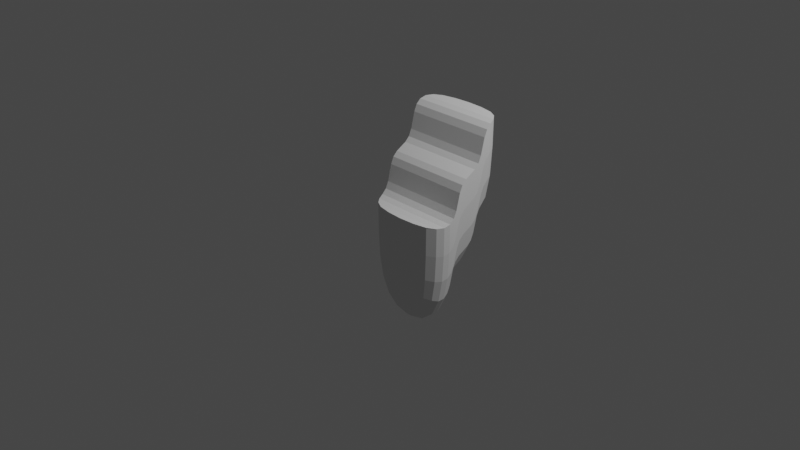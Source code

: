 # Source: utilities.blend  (saved by Blender 3.2.14; exported with 4.5.12 LTS)
import bpy
from mathutils import Matrix  # noqa: F401  (used for matrix-valued properties, if any)

bpy.ops.wm.read_factory_settings(use_empty=True)
scene = bpy.context.scene
scene.name = 'Scene'

# ---- collections
col_collection = bpy.data.collections.new('Collection'); scene.collection.children.link(col_collection)

# ---- materials (node trees are filled in below, after node groups)
mat_material = bpy.data.materials.new('Material')
mat_material.alpha_threshold = 0.0
mat_material.use_transparent_shadow = False
mat_material.line_color = (0.0, 0.0, 0.0, 1.0)

# ---- node groups
ng_nodegroup = bpy.data.node_groups.new('NodeGroup', 'GeometryNodeTree')
_s = ng_nodegroup.interface.new_socket(name='Geometry', in_out='OUTPUT', socket_type='NodeSocketGeometry')
_s = ng_nodegroup.interface.new_socket(name='Width', in_out='INPUT', socket_type='NodeSocketFloat')
_s.subtype = 'DISTANCE'
_s.default_value = 1.0
_s.min_value = 0.0
_s = ng_nodegroup.interface.new_socket(name='Depth', in_out='INPUT', socket_type='NodeSocketFloat')
_s.default_value = 0.5
_s.min_value = -1e+04
_s.max_value = 1e+04
_s = ng_nodegroup.interface.new_socket(name='Count', in_out='INPUT', socket_type='NodeSocketInt')
_s.default_value = 5
_s.min_value = 1
_s.max_value = 100000
_s = ng_nodegroup.interface.new_socket(name='Height', in_out='INPUT', socket_type='NodeSocketFloat')
_s.min_value = -1e+04
_s.max_value = 1e+04
ng_nodegroup.is_modifier = True
_N = ng_nodegroup.nodes; _L = ng_nodegroup.links
n0 = _N.new('GeometryNodeStoreNamedAttribute'); n0.name = 'Store Named Attribute.001'; n0.location = (1141, -355)
n0.data_type = 'FLOAT_VECTOR'
n0.domain = 'CORNER'
n0.inputs[2].default_value = 'uv_map'
n1 = _N.new('GeometryNodeStoreNamedAttribute'); n1.name = 'Store Named Attribute'; n1.location = (1074, 163)
n1.data_type = 'FLOAT_VECTOR'
n1.domain = 'CORNER'
n1.inputs[2].default_value = 'uv_map'
n2 = _N.new('NodeReroute'); n2.name = 'Reroute'; n2.location = (-66, -118)
n2.width = 16
n2.socket_idname = 'NodeSocketFloatDistance'
n3 = _N.new('GeometryNodeInstanceOnPoints'); n3.name = 'Instance on Points'; n3.location = (1860, 392)
n4 = _N.new('GeometryNodeResampleCurve'); n4.name = 'Resample Curve'; n4.location = (1107, 359)
n4.keep_last_segment = False
n5 = _N.new('GeometryNodeMeshGrid'); n5.name = 'Grid'; n5.location = (1049, 163)
n5.inputs[2].default_value = 2
n5.inputs[3].default_value = 2
n6 = _N.new('GeometryNodeTransform'); n6.name = 'Transform.001'; n6.location = (1455, 286)
n7 = _N.new('GeometryNodeCurvePrimitiveLine'); n7.name = 'Curve Line.001'; n7.location = (547, -60)
n7.label = 'Vert Line'
n8 = _N.new('ShaderNodeCombineXYZ'); n8.name = 'Combine XYZ.004'; n8.location = (-167, 581)
n9 = _N.new('ShaderNodeMath'); n9.name = 'Math'; n9.location = (-944, -351)
n9.label = 'Calc Stair Height'
n9.operation = 'DIVIDE'
n10 = _N.new('GeometryNodeTransform'); n10.name = 'Transform'; n10.location = (1409, -270)
n10.inputs[2].default_value = (1.571, 0.0, 0.0)
n11 = _N.new('ShaderNodeMath'); n11.name = 'Math.006'; n11.location = (-663, -112)
n11.label = 'Calc Top Stop'
n11.operation = 'MULTIPLY'
n12 = _N.new('ShaderNodeMath'); n12.name = 'Math.007'; n12.location = (-1196, -53)
n12.label = 'Count - 2'
n12.operation = 'SUBTRACT'
n12.inputs[1].default_value = 2.0
n13 = _N.new('ShaderNodeMath'); n13.name = 'Math.002'; n13.location = (-1125, 293)
n13.label = 'Calc Stair Depth'
n13.operation = 'DIVIDE'
n14 = _N.new('NodeGroupInput'); n14.name = 'Group Input'; n14.location = (-2265, 0)
n15 = _N.new('GeometryNodeResampleCurve'); n15.name = 'Resample Curve.001'; n15.location = (1094, -122)
n15.keep_last_segment = False
n16 = _N.new('ShaderNodeCombineXYZ'); n16.name = 'Combine XYZ.002'; n16.location = (630, -581)
n17 = _N.new('GeometryNodeCurvePrimitiveLine'); n17.name = 'Curve Line'; n17.location = (177, 482)
n17.label = 'Horiz Line'
n18 = _N.new('ShaderNodeCombineXYZ'); n18.name = 'Combine XYZ.005'; n18.location = (-165, 420)
n19 = _N.new('ShaderNodeMath'); n19.name = 'Math.005'; n19.location = (-678, 537)
n19.label = 'Count - 1'
n19.operation = 'MULTIPLY'
n20 = _N.new('GeometryNodeMeshGrid'); n20.name = 'Grid.001'; n20.location = (1116, -355)
n20.inputs[2].default_value = 2
n20.inputs[3].default_value = 2
n21 = _N.new('ShaderNodeCombineXYZ'); n21.name = 'Combine XYZ.006'; n21.location = (226, -114)
n22 = _N.new('ShaderNodeCombineXYZ'); n22.name = 'Combine XYZ.003'; n22.location = (263, -282)
n23 = _N.new('ShaderNodeMath'); n23.name = 'Math.010'; n23.location = (40, -369)
n23.hide = True
n24 = _N.new('ShaderNodeMath'); n24.name = 'Math.001'; n24.location = (-1310, -282)
n24.label = 'Count - 1'
n24.operation = 'SUBTRACT'
n24.inputs[1].default_value = 1.0
n25 = _N.new('ShaderNodeMath'); n25.name = 'Math.008'; n25.location = (-482, -222)
n25.label = 'Calc Top Back'
n25.operation = 'MULTIPLY'
n26 = _N.new('NodeReroute'); n26.name = 'Reroute.001'; n26.location = (-1354, -118)
n26.width = 16
n26.socket_idname = 'NodeSocketInt'
n27 = _N.new('NodeReroute'); n27.name = 'Reroute.002'; n27.location = (-1587, -216)
n27.width = 16
n27.socket_idname = 'NodeSocketFloat'
n28 = _N.new('ShaderNodeMath'); n28.name = 'Math.009'; n28.location = (-375, 349)
n28.hide = True
n29 = _N.new('NodeReroute'); n29.name = 'Reroute.003'; n29.location = (-109, -374)
n29.width = 16
n29.socket_idname = 'NodeSocketFloat'
n30 = _N.new('ShaderNodeMath'); n30.name = 'Math.003'; n30.location = (-681, 347)
n30.label = 'Half Stair Depth'
n30.hide = True
n30.operation = 'MULTIPLY'
n31 = _N.new('ShaderNodeMath'); n31.name = 'Math.004'; n31.location = (-418, -531)
n31.label = 'Half Stair Height'
n31.hide = True
n31.operation = 'MULTIPLY'
n32 = _N.new('GeometryNodeJoinGeometry'); n32.name = 'Join Geometry'; n32.location = (2421, 228)
n33 = _N.new('GeometryNodeMergeByDistance'); n33.name = 'Merge by Distance'; n33.location = (2672, 322)
n34 = _N.new('NodeGroupOutput'); n34.name = 'Group Output'; n34.location = (2948, 351)
n35 = _N.new('GeometryNodeInstanceOnPoints'); n35.name = 'Instance on Points.001'; n35.location = (1807, -109)
n36 = _N.new('GeometryNodeRealizeInstances'); n36.name = 'Realize Instances'; n36.location = (2094, 43)
n37 = _N.new('GeometryNodeRealizeInstances'); n37.name = 'Realize Instances.001'; n37.location = (2132, 288)
_L.new(n14.outputs[0], n2.inputs[0])
_L.new(n14.outputs[1], n13.inputs[0])
_L.new(n14.outputs[2], n26.inputs[0])
_L.new(n14.outputs[3], n27.inputs[0])
_L.new(n17.outputs[0], n4.inputs[0])
_L.new(n4.outputs[0], n3.inputs[0])
_L.new(n37.outputs[0], n32.inputs[0])
_L.new(n7.outputs[0], n15.inputs[0])
_L.new(n15.outputs[0], n35.inputs[0])
_L.new(n0.outputs[0], n10.inputs[0])
_L.new(n10.outputs[0], n35.inputs[2])
_L.new(n26.outputs[0], n4.inputs[2])
_L.new(n2.outputs[0], n20.inputs[0])
_L.new(n2.outputs[0], n5.inputs[0])
_L.new(n9.outputs[0], n20.inputs[1])
_L.new(n26.outputs[0], n24.inputs[0])
_L.new(n13.outputs[0], n5.inputs[1])
_L.new(n1.outputs[0], n6.inputs[0])
_L.new(n6.outputs[0], n3.inputs[2])
_L.new(n13.outputs[0], n30.inputs[0])
_L.new(n9.outputs[0], n31.inputs[0])
_L.new(n26.outputs[0], n13.inputs[1])
_L.new(n24.outputs[0], n15.inputs[2])
_L.new(n8.outputs[0], n17.inputs[0])
_L.new(n18.outputs[0], n17.inputs[1])
_L.new(n27.outputs[0], n18.inputs[2])
_L.new(n13.outputs[0], n19.inputs[0])
_L.new(n24.outputs[0], n19.inputs[1])
_L.new(n24.outputs[0], n9.inputs[1])
_L.new(n27.outputs[0], n9.inputs[0])
_L.new(n9.outputs[0], n11.inputs[1])
_L.new(n26.outputs[0], n12.inputs[0])
_L.new(n12.outputs[0], n11.inputs[0])
_L.new(n25.outputs[0], n22.inputs[1])
_L.new(n22.outputs[0], n7.inputs[1])
_L.new(n23.outputs[0], n22.inputs[2])
_L.new(n31.outputs[0], n16.inputs[2])
_L.new(n13.outputs[0], n16.inputs[1])
_L.new(n21.outputs[0], n7.inputs[0])
_L.new(n13.outputs[0], n21.inputs[1])
_L.new(n30.outputs[0], n8.inputs[1])
_L.new(n30.outputs[0], n28.inputs[1])
_L.new(n28.outputs[0], n18.inputs[1])
_L.new(n29.outputs[0], n21.inputs[2])
_L.new(n11.outputs[0], n23.inputs[0])
_L.new(n29.outputs[0], n23.inputs[1])
_L.new(n24.outputs[0], n25.inputs[0])
_L.new(n13.outputs[0], n25.inputs[1])
_L.new(n19.outputs[0], n28.inputs[0])
_L.new(n31.outputs[0], n29.inputs[0])
_L.new(n32.outputs[0], n33.inputs[0])
_L.new(n33.outputs[0], n34.inputs[0])
_L.new(n35.outputs[0], n36.inputs[0])
_L.new(n36.outputs[0], n32.inputs[0])
_L.new(n3.outputs[0], n37.inputs[0])
_L.new(n5.outputs[0], n1.inputs[0])
_L.new(n5.outputs[1], n1.inputs[3])
_L.new(n20.outputs[0], n0.inputs[0])
_L.new(n20.outputs[1], n0.inputs[3])
n34.is_active_output = True
ng_procedural_stairs = bpy.data.node_groups.new('Procedural_Stairs', 'GeometryNodeTree')
_s = ng_procedural_stairs.interface.new_socket(name='Geometry', in_out='OUTPUT', socket_type='NodeSocketGeometry')
_s = ng_procedural_stairs.interface.new_socket(name='Count', in_out='INPUT', socket_type='NodeSocketInt')
_s.default_value = 2
_s = ng_procedural_stairs.interface.new_socket(name='Width', in_out='INPUT', socket_type='NodeSocketFloat')
_s.default_value = 1.0
_s.min_value = 0.0
_s = ng_procedural_stairs.interface.new_socket(name='Depth', in_out='INPUT', socket_type='NodeSocketFloat')
_s.default_value = 1.0
_s.min_value = 0.0
_s = ng_procedural_stairs.interface.new_socket(name='Height', in_out='INPUT', socket_type='NodeSocketFloat')
_s.default_value = 1.0
_s.min_value = 0.0
ng_procedural_stairs.is_modifier = True
_N = ng_procedural_stairs.nodes; _L = ng_procedural_stairs.links
n0 = _N.new('FunctionNodeInputVector'); n0.name = 'Vector'; n0.location = (-1580, -381)
n0.vector = (0.0, 0.0, -1.3)
n0.outputs[0].default_value = (0.0, 0.0, 0.0)
n1 = _N.new('GeometryNodeGroup'); n1.name = 'Group'; n1.location = (-1814, -225)
n1.node_tree = ng_nodegroup
n2 = _N.new('GeometryNodeJoinGeometry'); n2.name = 'Join Geometry'; n2.location = (-654, -77)
n3 = _N.new('NodeGroupOutput'); n3.name = 'Group Output'; n3.location = (-305, -163)
n4 = _N.new('GeometryNodeExtrudeMesh'); n4.name = 'Extrude Mesh'; n4.location = (-1370, -272)
n4.inputs[4].default_value = False
n5 = _N.new('GeometryNodeFlipFaces'); n5.name = 'Flip Faces.002'; n5.location = (-839, -195)
n6 = _N.new('NodeGroupInput'); n6.name = 'Group Input'; n6.location = (-2745, -182)
_L.new(n6.outputs[1], n1.inputs[0])
_L.new(n6.outputs[2], n1.inputs[1])
_L.new(n6.outputs[0], n1.inputs[2])
_L.new(n6.outputs[3], n1.inputs[3])
_L.new(n1.outputs[0], n4.inputs[0])
_L.new(n0.outputs[0], n4.inputs[2])
_L.new(n2.outputs[0], n3.inputs[0])
_L.new(n5.outputs[0], n2.inputs[0])
_L.new(n1.outputs[0], n2.inputs[0])
_L.new(n4.outputs[0], n5.inputs[0])
n3.is_active_output = True

# ---- material node trees
mat_material.use_nodes = True; mat_material.node_tree.nodes.clear()
_N = mat_material.node_tree.nodes; _L = mat_material.node_tree.links
n0 = _N.new('ShaderNodeOutputMaterial'); n0.name = 'Material Output'; n0.location = (300, 300)
n1 = _N.new('ShaderNodeBsdfPrincipled'); n1.name = 'Principled BSDF'; n1.location = (10, 300)
n1.distribution = 'GGX'
n1.subsurface_method = 'RANDOM_WALK_SKIN'
n1.inputs[2].default_value = 0.4
n1.inputs[3].default_value = 1.45
n1.inputs[27].default_value = (0.0, 0.0, 0.0, 1.0)
n1.inputs[28].default_value = 1.0
_L.new(n1.outputs[0], n0.inputs[0])
n0.is_active_output = True

# ---- world
world_world = bpy.data.worlds.new('World'); scene.world = world_world
world_world.use_nodes = True; world_world.node_tree.nodes.clear()
_N = world_world.node_tree.nodes; _L = world_world.node_tree.links
n0 = _N.new('ShaderNodeOutputWorld'); n0.name = 'World Output'; n0.location = (300, 300)
n1 = _N.new('ShaderNodeBackground'); n1.name = 'Background'; n1.location = (10, 300)
n1.inputs[0].default_value = (0.05088, 0.05088, 0.05088, 1.0)
_L.new(n1.outputs[0], n0.inputs[0])
n0.is_active_output = True
world_world.color = (0.05088, 0.05088, 0.05088)
world_world.use_sun_shadow = False
world_world.sun_shadow_jitter_overblur = 0.0

# ---- cameras
cam_camera = bpy.data.cameras.new('Camera')
cam_camera.clip_end = 100.0
cam_camera.ortho_scale = 7.314

# ---- lights
light_light = bpy.data.lights.new('Light', 'POINT')
light_light.transmission_factor = 0.0
light_light.energy = 1000.0
light_light.shadow_soft_size = 0.1
light_light.shadow_maximum_resolution = 0.006
light_light.use_absolute_resolution = True

# ---- meshes
me_cube = bpy.data.meshes.new('Cube')
me_cube.from_pydata([(1.0, 1.0, 1.0), (1.0, 1.0, -1.0), (1.0, -1.0, 1.0), (1.0, -1.0, -1.0), (-1.0, 1.0, 1.0), (-1.0, 1.0, -1.0), (-1.0, -1.0, 1.0), (-1.0, -1.0, -1.0)], [], [(0, 4, 6, 2), (3, 2, 6, 7), (7, 6, 4, 5), (5, 1, 3, 7), (1, 0, 2, 3), (5, 4, 0, 1)])
_uv = me_cube.uv_layers.new(name='UVMap')
_uv.uv.foreach_set('vector', [0.625, 0.5, 0.875, 0.5, 0.875, 0.75, 0.625, 0.75, 0.375, 0.75, 0.625, 0.75, 0.625, 1.0, 0.375, 1.0, 0.375, 0.0, 0.625, 0.0, 0.625, 0.25, 0.375, 0.25, 0.125, 0.5, 0.375, 0.5, 0.375, 0.75, 0.125, 0.75, 0.375, 0.5, 0.625, 0.5, 0.625, 0.75, 0.375, 0.75, 0.375, 0.25, 0.625, 0.25, 0.625, 0.5, 0.375, 0.5])
me_cube.materials.append(mat_material)
me_cube.use_mirror_vertex_groups = False
me_cube.update()

# ---- objects
ob_stairs = bpy.data.objects.new('Stairs', me_cube)
ob_light = bpy.data.objects.new('Light', light_light)
ob_camera = bpy.data.objects.new('Camera', cam_camera)

# ---- transforms, parenting, visibility, modifiers, constraints
ob_stairs.location = (0.0, 0.0, 0.0)
ob_stairs.lock_rotations_4d = False
ob_stairs.empty_display_type = 'ARROWS'
ob_stairs.lineart.crease_threshold = 0.0
_m = ob_stairs.modifiers.new('GeometryNodes', 'NODES')
_m.node_group = ng_procedural_stairs
_gi = [s.identifier for s in ng_procedural_stairs.interface.items_tree if s.item_type == 'SOCKET' and s.in_out == 'INPUT']
_m[_gi[0]] = 3  # Count
_m = ob_stairs.modifiers.new('Subdivision', 'SUBSURF')
ob_light.location = (4.076, 1.005, 5.904)
ob_light.rotation_euler = (0.6503, 0.05522, 1.866)
ob_light.lock_rotations_4d = False
ob_light.empty_display_type = 'ARROWS'
ob_light.color = (0.0, 0.0, 0.0, 0.0)
ob_light.lineart.crease_threshold = 0.0
ob_camera.location = (7.359, -6.926, 4.958)
ob_camera.rotation_euler = (1.109, 0.0, 0.8149)
ob_camera.lock_rotations_4d = False
ob_camera.empty_display_type = 'ARROWS'
ob_camera.color = (0.0, 0.0, 0.0, 0.0)
ob_camera.display_type = 'WIRE'
ob_camera.lineart.crease_threshold = 0.0

# ---- collection membership
col_collection.objects.link(ob_stairs)
col_collection.objects.link(ob_light)
col_collection.objects.link(ob_camera)

# ---- scene / render settings (as saved in the file)
scene.camera = ob_camera
scene.frame_start = 1; scene.frame_end = 250; scene.frame_set(0)
scene.render.engine = 'BLENDER_EEVEE_NEXT'
scene.cycles.sampling_pattern = 'TABULATED_SOBOL'
scene.cycles.use_light_tree = False
scene.view_settings.view_transform = 'Filmic'
bpy.context.view_layer.update()
